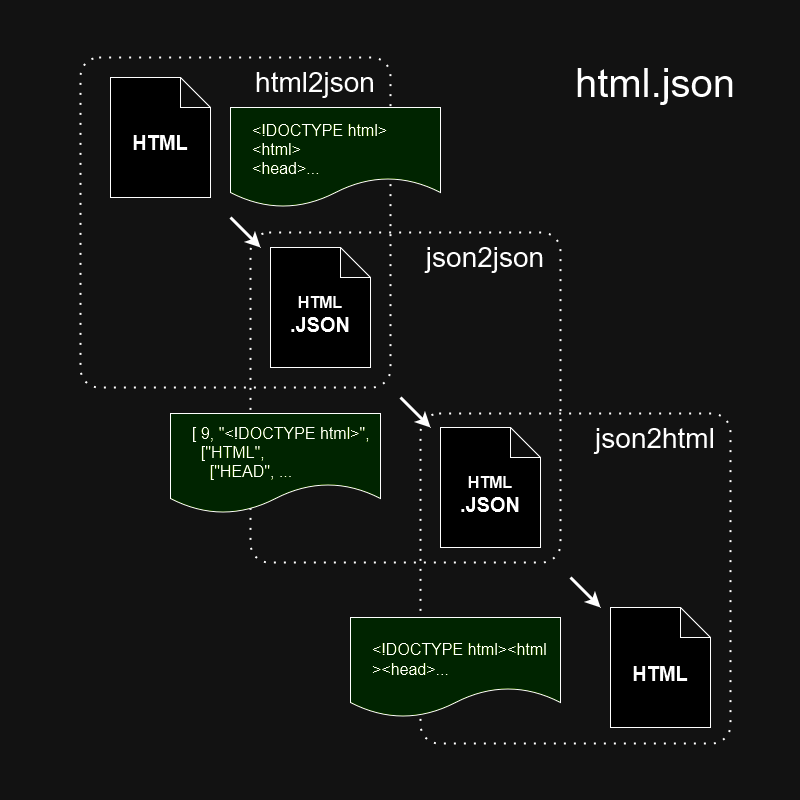

The diagram above was exported from draw.io. Its source (the exported page's mxGraphModel, read from the mxfile embedded in the PNG):
<mxGraphModel dx="1941" dy="907" grid="1" gridSize="10" guides="1" tooltips="1" connect="1" arrows="1" fold="1" page="1" pageScale="1" pageWidth="800" pageHeight="800" math="0" shadow="0">
  <root>
    <mxCell id="0" />
    <mxCell id="1" parent="0" />
    <mxCell id="ucIKLFvCZOSl41goDPDA-17" value="" style="rounded=1;whiteSpace=wrap;html=1;arcSize=6;fillColor=none;strokeWidth=2;dashed=1;dashPattern=1 4;" vertex="1" parent="1">
      <mxGeometry x="420" y="413" width="310" height="330" as="geometry" />
    </mxCell>
    <mxCell id="ucIKLFvCZOSl41goDPDA-15" value="" style="rounded=1;whiteSpace=wrap;html=1;arcSize=6;fillColor=none;strokeWidth=2;dashed=1;dashPattern=1 4;" vertex="1" parent="1">
      <mxGeometry x="80" y="57" width="310" height="330" as="geometry" />
    </mxCell>
    <mxCell id="ucIKLFvCZOSl41goDPDA-1" value="" style="shape=note;whiteSpace=wrap;html=1;backgroundOutline=1;darkOpacity=0.05;" vertex="1" parent="1">
      <mxGeometry x="110" y="77" width="100" height="120" as="geometry" />
    </mxCell>
    <mxCell id="ucIKLFvCZOSl41goDPDA-2" value="HTML" style="text;html=1;align=center;verticalAlign=middle;whiteSpace=wrap;rounded=0;fontSize=20;fontStyle=1" vertex="1" parent="1">
      <mxGeometry x="125" y="107" width="70" height="70" as="geometry" />
    </mxCell>
    <mxCell id="ucIKLFvCZOSl41goDPDA-3" value="" style="endArrow=classic;html=1;rounded=0;strokeWidth=3;" edge="1" parent="1">
      <mxGeometry width="50" height="50" relative="1" as="geometry">
        <mxPoint x="230" y="217" as="sourcePoint" />
        <mxPoint x="260" y="247" as="targetPoint" />
      </mxGeometry>
    </mxCell>
    <mxCell id="ucIKLFvCZOSl41goDPDA-4" value="" style="shape=note;whiteSpace=wrap;html=1;backgroundOutline=1;darkOpacity=0.05;" vertex="1" parent="1">
      <mxGeometry x="270" y="247" width="100" height="120" as="geometry" />
    </mxCell>
    <mxCell id="ucIKLFvCZOSl41goDPDA-5" value="&lt;font style=&quot;font-size: 16px;&quot;&gt;HTML&lt;/font&gt;&lt;br&gt;.JSON" style="text;html=1;align=center;verticalAlign=middle;whiteSpace=wrap;rounded=0;fontSize=20;fontStyle=1" vertex="1" parent="1">
      <mxGeometry x="285" y="277" width="70" height="70" as="geometry" />
    </mxCell>
    <mxCell id="ucIKLFvCZOSl41goDPDA-8" value="" style="endArrow=classic;html=1;rounded=0;strokeWidth=3;" edge="1" parent="1">
      <mxGeometry width="50" height="50" relative="1" as="geometry">
        <mxPoint x="400" y="397" as="sourcePoint" />
        <mxPoint x="430" y="427" as="targetPoint" />
      </mxGeometry>
    </mxCell>
    <mxCell id="ucIKLFvCZOSl41goDPDA-9" value="" style="shape=note;whiteSpace=wrap;html=1;backgroundOutline=1;darkOpacity=0.05;" vertex="1" parent="1">
      <mxGeometry x="440" y="427" width="100" height="120" as="geometry" />
    </mxCell>
    <mxCell id="ucIKLFvCZOSl41goDPDA-10" value="&lt;font style=&quot;font-size: 16px;&quot;&gt;HTML&lt;/font&gt;&lt;br&gt;.JSON" style="text;html=1;align=center;verticalAlign=middle;whiteSpace=wrap;rounded=0;fontSize=20;fontStyle=1" vertex="1" parent="1">
      <mxGeometry x="455" y="457" width="70" height="70" as="geometry" />
    </mxCell>
    <mxCell id="ucIKLFvCZOSl41goDPDA-11" value="" style="endArrow=classic;html=1;rounded=0;strokeWidth=3;" edge="1" parent="1">
      <mxGeometry width="50" height="50" relative="1" as="geometry">
        <mxPoint x="570" y="577" as="sourcePoint" />
        <mxPoint x="600" y="607" as="targetPoint" />
      </mxGeometry>
    </mxCell>
    <mxCell id="ucIKLFvCZOSl41goDPDA-12" value="" style="shape=note;whiteSpace=wrap;html=1;backgroundOutline=1;darkOpacity=0.05;" vertex="1" parent="1">
      <mxGeometry x="610" y="607" width="100" height="120" as="geometry" />
    </mxCell>
    <mxCell id="ucIKLFvCZOSl41goDPDA-14" value="HTML" style="text;html=1;align=center;verticalAlign=middle;whiteSpace=wrap;rounded=0;fontSize=20;fontStyle=1" vertex="1" parent="1">
      <mxGeometry x="625" y="638" width="70" height="70" as="geometry" />
    </mxCell>
    <mxCell id="ucIKLFvCZOSl41goDPDA-16" value="" style="rounded=1;whiteSpace=wrap;html=1;arcSize=6;fillColor=none;strokeWidth=2;dashed=1;dashPattern=1 4;" vertex="1" parent="1">
      <mxGeometry x="250" y="232" width="310" height="330" as="geometry" />
    </mxCell>
    <mxCell id="ucIKLFvCZOSl41goDPDA-18" value="html2json" style="text;html=1;align=center;verticalAlign=middle;whiteSpace=wrap;rounded=0;fontSize=28;" vertex="1" parent="1">
      <mxGeometry x="240" y="57" width="150" height="50" as="geometry" />
    </mxCell>
    <mxCell id="ucIKLFvCZOSl41goDPDA-19" value="json2json" style="text;html=1;align=center;verticalAlign=middle;whiteSpace=wrap;rounded=0;fontSize=28;" vertex="1" parent="1">
      <mxGeometry x="410" y="232" width="150" height="50" as="geometry" />
    </mxCell>
    <mxCell id="ucIKLFvCZOSl41goDPDA-20" value="json2html" style="text;html=1;align=center;verticalAlign=middle;whiteSpace=wrap;rounded=0;fontSize=28;" vertex="1" parent="1">
      <mxGeometry x="580" y="413" width="150" height="50" as="geometry" />
    </mxCell>
    <mxCell id="ucIKLFvCZOSl41goDPDA-21" value="" style="shape=document;whiteSpace=wrap;html=1;boundedLbl=1;fillColor=#CCFF99;" vertex="1" parent="1">
      <mxGeometry x="230" y="107" width="210" height="100" as="geometry" />
    </mxCell>
    <mxCell id="ucIKLFvCZOSl41goDPDA-22" value="&amp;lt;!DOCTYPE html&amp;gt;&lt;br&gt;&amp;lt;html&amp;gt;&lt;br&gt;&amp;lt;head&amp;gt;..." style="text;html=1;align=left;verticalAlign=middle;whiteSpace=wrap;rounded=0;fontSize=16;" vertex="1" parent="1">
      <mxGeometry x="250" y="117" width="170" height="63" as="geometry" />
    </mxCell>
    <mxCell id="ucIKLFvCZOSl41goDPDA-23" value="" style="shape=document;whiteSpace=wrap;html=1;boundedLbl=1;fillColor=#CCFF99;" vertex="1" parent="1">
      <mxGeometry x="170" y="413" width="210" height="100" as="geometry" />
    </mxCell>
    <mxCell id="ucIKLFvCZOSl41goDPDA-24" value="&lt;div&gt;[ 9, &quot;&amp;lt;!DOCTYPE html&amp;gt;&quot;,&lt;br&gt;&lt;/div&gt;&lt;div&gt;&amp;nbsp; [&quot;HTML&quot;,&lt;/div&gt;&lt;div&gt;&amp;nbsp;&amp;nbsp;&amp;nbsp; [&quot;HEAD&quot;, ...&lt;/div&gt;" style="text;html=1;align=left;verticalAlign=middle;whiteSpace=wrap;rounded=0;fontSize=16;" vertex="1" parent="1">
      <mxGeometry x="190" y="413" width="200" height="77" as="geometry" />
    </mxCell>
    <mxCell id="ucIKLFvCZOSl41goDPDA-25" value="" style="shape=document;whiteSpace=wrap;html=1;boundedLbl=1;fillColor=#CCFF99;" vertex="1" parent="1">
      <mxGeometry x="350" y="617" width="210" height="100" as="geometry" />
    </mxCell>
    <mxCell id="ucIKLFvCZOSl41goDPDA-26" value="&amp;lt;!DOCTYPE html&amp;gt;&amp;lt;html&lt;br&gt;&amp;gt;&amp;lt;head&amp;gt;..." style="text;html=1;align=left;verticalAlign=middle;whiteSpace=wrap;rounded=0;fontSize=16;" vertex="1" parent="1">
      <mxGeometry x="370" y="627" width="220" height="63" as="geometry" />
    </mxCell>
    <mxCell id="ucIKLFvCZOSl41goDPDA-27" value="html.json" style="text;html=1;align=center;verticalAlign=middle;whiteSpace=wrap;rounded=0;fontSize=40;" vertex="1" parent="1">
      <mxGeometry x="550" y="40.5" width="210" height="83" as="geometry" />
    </mxCell>
  </root>
</mxGraphModel>